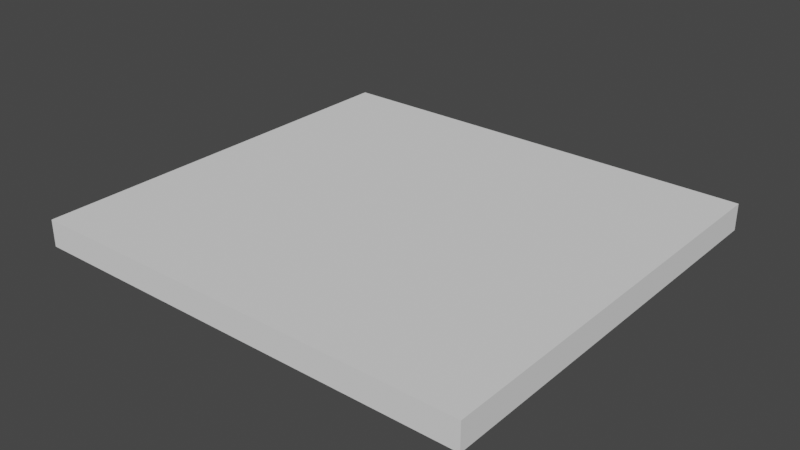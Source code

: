 # Source: Med_Wall_Uneven_Broken.blend  (saved by Blender 2.82.7; exported with 4.5.12 LTS)
import bpy
from mathutils import Matrix  # noqa: F401  (used for matrix-valued properties, if any)

bpy.ops.wm.read_factory_settings(use_empty=True)
scene = bpy.context.scene
scene.name = 'Scene'

# ---- collections
col_collection = bpy.data.collections.new('Collection'); scene.collection.children.link(col_collection)

# ---- world
world_world = bpy.data.worlds.new('World'); scene.world = world_world
world_world.use_nodes = True; world_world.node_tree.nodes.clear()
_N = world_world.node_tree.nodes; _L = world_world.node_tree.links
n0 = _N.new('ShaderNodeOutputWorld'); n0.name = 'World Output'; n0.location = (300, 300)
n1 = _N.new('ShaderNodeBackground'); n1.name = 'Background'; n1.location = (10, 300)
n1.inputs[0].default_value = (0.05088, 0.05088, 0.05088, 1.0)
_L.new(n1.outputs[0], n0.inputs[0])
n0.is_active_output = True
world_world.color = (0.05088, 0.05088, 0.05088)
world_world.use_sun_shadow = False
world_world.sun_shadow_jitter_overblur = 0.0

# ---- meshes
me_med_wall_uneven_left = bpy.data.meshes.new('Med wall Uneven Left')
me_med_wall_uneven_left.from_pydata([(2.215, -2.048, 0.1319), (2.215, -2.048, -0.1319), (2.215, -0.1581, 0.1319), (2.215, -0.09404, -0.1319), (-2.215, -2.048, 0.1319), (-2.215, -2.048, -0.1319), (-2.215, 0.1297, 0.1319), (-2.215, 0.08384, -0.1319), (2.215, -2.048, -2.687e-11), (-2.215, -0.128, -2.687e-11), (2.215, -0.1886, -2.687e-11), (-2.215, -2.048, -2.687e-11), (1.723, -2.048, -0.1319), (1.23, -2.048, -0.1319), (0.7383, -2.048, -0.1319), (0.2461, -2.048, -0.1319), (-0.2461, -2.048, -0.1319), (-0.7383, -2.048, -0.1319), (-1.23, -2.048, -0.1319), (-1.723, -2.048, -0.1319), (1.723, -0.4893, 0.1319), (1.23, -0.1037, 0.1319), (0.7383, -0.3287, 0.1319), (0.2461, -0.3779, 0.1319), (-0.2461, 0.348, 0.1319), (-0.7383, 0.2034, 0.1319), (-1.23, 0.396, 0.1319), (-1.723, 0.252, 0.1319), (-1.723, -0.3588, -0.1319), (-1.23, 0.04389, -0.1319), (-0.7383, 0.5847, -0.1319), (-0.2461, 0.3584, -0.1319), (0.2461, -0.09859, -0.1319), (0.7383, 0.02315, -0.1319), (1.23, 0.08408, -0.1319), (1.723, -0.0648, -0.1319), (-1.723, -2.048, 0.1319), (-1.23, -2.048, 0.1319), (-0.7383, -2.048, 0.1319), (-0.2461, -2.048, 0.1319), (0.2461, -2.048, 0.1319), (0.7383, -2.048, 0.1319), (1.23, -2.048, 0.1319), (1.723, -2.048, 0.1319), (-1.723, 0.002577, -2.687e-11), (-1.23, 0.3501, -2.687e-11), (-0.7383, 0.3456, -2.687e-11), (-0.2461, 0.1675, -2.687e-11), (0.2461, 0.05975, -2.687e-11), (0.7383, 0.4411, -2.687e-11), (1.23, 0.1369, -2.687e-11), (1.723, -0.1702, -2.687e-11)], [], [(36, 27, 6, 4), (44, 9, 6, 27), (9, 11, 4, 6), (12, 35, 3, 1), (8, 10, 2, 0), (1, 3, 10, 8), (7, 5, 11, 9), (28, 7, 9, 44), (3, 35, 51, 10), (35, 34, 50, 51), (34, 33, 49, 50), (33, 32, 48, 49), (32, 31, 47, 48), (31, 30, 46, 47), (30, 29, 45, 46), (29, 28, 44, 45), (5, 7, 28, 19), (19, 28, 29, 18), (18, 29, 30, 17), (17, 30, 31, 16), (16, 31, 32, 15), (15, 32, 33, 14), (14, 33, 34, 13), (13, 34, 35, 12), (10, 51, 20, 2), (51, 50, 21, 20), (50, 49, 22, 21), (49, 48, 23, 22), (48, 47, 24, 23), (47, 46, 25, 24), (46, 45, 26, 25), (45, 44, 27, 26), (0, 2, 20, 43), (43, 20, 21, 42), (42, 21, 22, 41), (41, 22, 23, 40), (40, 23, 24, 39), (39, 24, 25, 38), (38, 25, 26, 37), (37, 26, 27, 36), (8, 0, 43, 42, 41, 40, 39, 38, 37, 36, 4, 11, 5, 19, 18, 17, 16, 15, 14, 13, 12, 1)])
_uv = me_med_wall_uneven_left.uv_layers.new(name='UVMap')
_uv.uv.foreach_set('vector', [0.1111, 0.1599, 0.1111, 0.687, 0.0, 0.6589, 0.0, 0.1599, 0.1111, 0.6298, 0.0, 0.5999, 0.0, 0.6589, 0.1111, 0.687, 0.5999, 0.5, 0.1599, 0.5, 0.1599, 0.5302, 0.6589, 0.5302, 0.8889, 0.1599, 0.8889, 0.6144, 1.0, 0.6077, 1.0, 0.1599, 0.1599, 0.5, 0.586, 0.5, 0.593, 0.5302, 0.1599, 0.5302, 0.1599, 0.4698, 0.6077, 0.4698, 0.586, 0.5, 0.1599, 0.5, 0.6484, 0.4698, 0.1599, 0.4698, 0.1599, 0.5, 0.5999, 0.5, 0.1111, 0.4698, 0.0, 0.4698, 0.0, 0.5, 0.1111, 0.5, 1.0, 0.4698, 0.8889, 0.4698, 0.8889, 0.5, 1.0, 0.5, 0.8889, 0.4698, 0.7778, 0.4698, 0.7778, 0.5, 0.8889, 0.5, 0.7778, 0.6485, 0.6667, 0.6345, 0.6667, 0.7303, 0.7778, 0.6606, 0.6667, 0.6345, 0.5556, 0.6066, 0.5556, 0.6429, 0.6667, 0.7303, 0.5556, 0.4698, 0.4444, 0.4698, 0.4444, 0.5, 0.5556, 0.5, 0.4444, 0.7113, 0.3333, 0.7632, 0.3333, 0.7084, 0.4444, 0.6676, 0.3333, 0.4698, 0.2222, 0.4698, 0.2222, 0.5, 0.3333, 0.5, 0.2222, 0.6393, 0.1111, 0.547, 0.1111, 0.6298, 0.2222, 0.7094, 0.0, 0.1599, 0.0, 0.6484, 0.1111, 0.547, 0.1111, 0.1599, 0.1111, 0.1599, 0.1111, 0.547, 0.2222, 0.6393, 0.2222, 0.1599, 0.2222, 0.1599, 0.2222, 0.6393, 0.3333, 0.7632, 0.3333, 0.1599, 0.3333, 0.1599, 0.3333, 0.7632, 0.4444, 0.7113, 0.4444, 0.1599, 0.4444, 0.1599, 0.4444, 0.7113, 0.5556, 0.6066, 0.5556, 0.1599, 0.5556, 0.1599, 0.5556, 0.6066, 0.6667, 0.6345, 0.6667, 0.1599, 0.6667, 0.1599, 0.6667, 0.6345, 0.7778, 0.6485, 0.7778, 0.1599, 0.7778, 0.1599, 0.7778, 0.6485, 0.8889, 0.6144, 0.8889, 0.1599, 1.0, 0.586, 0.8889, 0.5902, 0.8889, 0.5171, 1.0, 0.593, 0.8889, 0.5902, 0.7778, 0.6606, 0.7778, 0.6054, 0.8889, 0.5171, 0.7778, 0.6606, 0.6667, 0.7303, 0.6667, 0.5539, 0.7778, 0.6054, 0.6667, 0.7303, 0.5556, 0.6429, 0.5556, 0.5426, 0.6667, 0.5539, 0.5556, 0.5, 0.4444, 0.5, 0.4444, 0.5302, 0.5556, 0.5302, 0.4444, 0.5, 0.3333, 0.5, 0.3333, 0.5302, 0.4444, 0.5302, 0.3333, 0.5, 0.2222, 0.5, 0.2222, 0.5302, 0.3333, 0.5302, 0.2222, 0.7094, 0.1111, 0.6298, 0.1111, 0.687, 0.2222, 0.72, 1.0, 0.1599, 1.0, 0.593, 0.8889, 0.5171, 0.8889, 0.1599, 0.8889, 0.1599, 0.8889, 0.5171, 0.7778, 0.6054, 0.7778, 0.1599, 0.7778, 0.1599, 0.7778, 0.6054, 0.6667, 0.5539, 0.6667, 0.1599, 0.6667, 0.1599, 0.6667, 0.5539, 0.5556, 0.5426, 0.5556, 0.1599, 0.5556, 0.1599, 0.5556, 0.5426, 0.4444, 0.709, 0.4444, 0.1599, 0.4444, 0.1599, 0.4444, 0.709, 0.3333, 0.6758, 0.3333, 0.1599, 0.3333, 0.1599, 0.3333, 0.6758, 0.2222, 0.72, 0.2222, 0.1599, 0.2222, 0.1599, 0.2222, 0.72, 0.1111, 0.687, 0.1111, 0.1599, 1.0, 0.5, 1.0, 0.5302, 0.8889, 0.5302, 0.7778, 0.5302, 0.6667, 0.5302, 0.5556, 0.5302, 0.4444, 0.5302, 0.3333, 0.5302, 0.2222, 0.5302, 0.1111, 0.5302, 0.0, 0.5302, 0.0, 0.5, 0.0, 0.4698, 0.1111, 0.4698, 0.2222, 0.4698, 0.3333, 0.4698, 0.4444, 0.4698, 0.5556, 0.4698, 0.6667, 0.4698, 0.7778, 0.4698, 0.8889, 0.4698, 1.0, 0.4698])
me_med_wall_uneven_left.materials.append(None)
me_med_wall_uneven_left.use_remesh_preserve_volume = False
me_med_wall_uneven_left.use_remesh_preserve_attributes = False
me_med_wall_uneven_left.use_mirror_vertex_groups = False
me_med_wall_uneven_left.update()
me_med_wall_uneven_right = bpy.data.meshes.new('Med wall Uneven Right')
me_med_wall_uneven_right.from_pydata([(2.215, 2.05, 0.1319), (2.215, 2.05, -0.1319), (2.215, -0.1581, 0.1319), (2.215, -0.09404, -0.1319), (-2.215, 2.05, 0.1319), (-2.215, 2.05, -0.1319), (-2.215, 0.1297, 0.1319), (-2.215, 0.08384, -0.1319), (2.215, 2.05, -2.687e-11), (-2.215, -0.128, -2.687e-11), (2.215, -0.1886, -2.687e-11), (-2.215, 2.05, -2.687e-11), (1.723, 2.05, -0.1319), (1.23, 2.05, -0.1319), (0.7383, 2.05, -0.1319), (0.2461, 2.05, -0.1319), (-0.2461, 2.05, -0.1319), (-0.7383, 2.05, -0.1319), (-1.23, 2.05, -0.1319), (-1.723, 2.05, -0.1319), (1.723, -0.4893, 0.1319), (1.23, -0.1037, 0.1319), (0.7383, -0.3287, 0.1319), (0.2461, -0.3779, 0.1319), (-0.2461, 0.348, 0.1319), (-0.7383, 0.2034, 0.1319), (-1.23, 0.396, 0.1319), (-1.723, 0.252, 0.1319), (-1.723, -0.3588, -0.1319), (-1.23, 0.04389, -0.1319), (-0.7383, 0.5847, -0.1319), (-0.2461, 0.3584, -0.1319), (0.2461, -0.09859, -0.1319), (0.7383, 0.02315, -0.1319), (1.23, 0.08408, -0.1319), (1.723, -0.0648, -0.1319), (-1.723, 2.05, 0.1319), (-1.23, 2.05, 0.1319), (-0.7383, 2.05, 0.1319), (-0.2461, 2.05, 0.1319), (0.2461, 2.05, 0.1319), (0.7383, 2.05, 0.1319), (1.23, 2.05, 0.1319), (1.723, 2.05, 0.1319), (-1.723, 0.002577, -2.687e-11), (-1.23, 0.3501, -2.687e-11), (-0.7383, 0.3456, -2.687e-11), (-0.2461, 0.1675, -2.687e-11), (0.2461, 0.05975, -2.687e-11), (0.7383, 0.4411, -2.687e-11), (1.23, 0.1369, -2.687e-11), (1.723, -0.1702, -2.687e-11)], [], [(36, 4, 6, 27), (44, 27, 6, 9), (9, 6, 4, 11), (12, 1, 3, 35), (8, 0, 2, 10), (1, 8, 10, 3), (7, 9, 11, 5), (28, 44, 9, 7), (3, 10, 51, 35), (35, 51, 50, 34), (34, 50, 49, 33), (33, 49, 48, 32), (32, 48, 47, 31), (31, 47, 46, 30), (30, 46, 45, 29), (29, 45, 44, 28), (5, 19, 28, 7), (19, 18, 29, 28), (18, 17, 30, 29), (17, 16, 31, 30), (16, 15, 32, 31), (15, 14, 33, 32), (14, 13, 34, 33), (13, 12, 35, 34), (10, 2, 20, 51), (51, 20, 21, 50), (50, 21, 22, 49), (49, 22, 23, 48), (48, 23, 24, 47), (47, 24, 25, 46), (46, 25, 26, 45), (45, 26, 27, 44), (0, 43, 20, 2), (43, 42, 21, 20), (42, 41, 22, 21), (41, 40, 23, 22), (40, 39, 24, 23), (39, 38, 25, 24), (38, 37, 26, 25), (37, 36, 27, 26), (8, 1, 12, 13, 14, 15, 16, 17, 18, 19, 5, 11, 4, 36, 37, 38, 39, 40, 41, 42, 43, 0)])
_uv = me_med_wall_uneven_right.uv_layers.new(name='UVMap')
_uv.uv.foreach_set('vector', [0.1111, 0.8241, 0.0, 0.8241, 0.0, 0.3841, 0.1111, 0.4121, 0.1111, 0.355, 0.1111, 0.4121, 0.0, 0.3841, 0.0, 0.325, 0.325, 0.5, 0.3841, 0.5302, 0.8241, 0.5302, 0.8241, 0.5, 0.8889, 0.8241, 1.0, 0.8241, 1.0, 0.3328, 0.8889, 0.3395, 0.8241, 0.5, 0.8241, 0.5302, 0.3181, 0.5302, 0.3112, 0.5, 0.8241, 0.4698, 0.8241, 0.5, 0.3112, 0.5, 0.3328, 0.4698, 0.3736, 0.4698, 0.325, 0.5, 0.8241, 0.5, 0.8241, 0.4698, 0.1111, 0.4698, 0.1111, 0.5, 0.0, 0.5, 0.0, 0.4698, 1.0, 0.4698, 1.0, 0.5, 0.8889, 0.5, 0.8889, 0.4698, 0.8889, 0.4698, 0.8889, 0.5, 0.7778, 0.5, 0.7778, 0.4698, 0.7778, 0.3736, 0.7778, 0.3857, 0.6667, 0.4554, 0.6667, 0.3597, 0.6667, 0.3597, 0.6667, 0.4554, 0.5556, 0.3681, 0.5556, 0.3318, 0.5556, 0.4698, 0.5556, 0.5, 0.4444, 0.5, 0.4444, 0.4698, 0.4444, 0.4365, 0.4444, 0.3927, 0.3333, 0.4336, 0.3333, 0.4883, 0.3333, 0.4698, 0.3333, 0.5, 0.2222, 0.5, 0.2222, 0.4698, 0.2222, 0.3644, 0.2222, 0.4346, 0.1111, 0.355, 0.1111, 0.2721, 0.0, 0.8241, 0.1111, 0.8241, 0.1111, 0.2721, 0.0, 0.3736, 0.1111, 0.8241, 0.2222, 0.8241, 0.2222, 0.3644, 0.1111, 0.2721, 0.2222, 0.8241, 0.3333, 0.8241, 0.3333, 0.4883, 0.2222, 0.3644, 0.3333, 0.8241, 0.4444, 0.8241, 0.4444, 0.4365, 0.3333, 0.4883, 0.4444, 0.8241, 0.5556, 0.8241, 0.5556, 0.3318, 0.4444, 0.4365, 0.5556, 0.8241, 0.6667, 0.8241, 0.6667, 0.3597, 0.5556, 0.3318, 0.6667, 0.8241, 0.7778, 0.8241, 0.7778, 0.3736, 0.6667, 0.3597, 0.7778, 0.8241, 0.8889, 0.8241, 0.8889, 0.3395, 0.7778, 0.3736, 1.0, 0.3112, 1.0, 0.3181, 0.8889, 0.2423, 0.8889, 0.3154, 0.8889, 0.3154, 0.8889, 0.2423, 0.7778, 0.3306, 0.7778, 0.3857, 0.7778, 0.3857, 0.7778, 0.3306, 0.6667, 0.279, 0.6667, 0.4554, 0.6667, 0.4554, 0.6667, 0.279, 0.5556, 0.2678, 0.5556, 0.3681, 0.5556, 0.5, 0.5556, 0.5302, 0.4444, 0.5302, 0.4444, 0.5, 0.4444, 0.5, 0.4444, 0.5302, 0.3333, 0.5302, 0.3333, 0.5, 0.3333, 0.5, 0.3333, 0.5302, 0.2222, 0.5302, 0.2222, 0.5, 0.2222, 0.4346, 0.2222, 0.4451, 0.1111, 0.4121, 0.1111, 0.355, 1.0, 0.8241, 0.8889, 0.8241, 0.8889, 0.2423, 1.0, 0.3181, 0.8889, 0.8241, 0.7778, 0.8241, 0.7778, 0.3306, 0.8889, 0.2423, 0.7778, 0.8241, 0.6667, 0.8241, 0.6667, 0.279, 0.7778, 0.3306, 0.6667, 0.8241, 0.5556, 0.8241, 0.5556, 0.2678, 0.6667, 0.279, 0.5556, 0.8241, 0.4444, 0.8241, 0.4444, 0.4341, 0.5556, 0.2678, 0.4444, 0.8241, 0.3333, 0.8241, 0.3333, 0.401, 0.4444, 0.4341, 0.3333, 0.8241, 0.2222, 0.8241, 0.2222, 0.4451, 0.3333, 0.401, 0.2222, 0.8241, 0.1111, 0.8241, 0.1111, 0.4121, 0.2222, 0.4451, 1.0, 0.5, 1.0, 0.4698, 0.8889, 0.4698, 0.7778, 0.4698, 0.6667, 0.4698, 0.5556, 0.4698, 0.4444, 0.4698, 0.3333, 0.4698, 0.2222, 0.4698, 0.1111, 0.4698, 0.0, 0.4698, 0.0, 0.5, 0.0, 0.5302, 0.1111, 0.5302, 0.2222, 0.5302, 0.3333, 0.5302, 0.4444, 0.5302, 0.5556, 0.5302, 0.6667, 0.5302, 0.7778, 0.5302, 0.8889, 0.5302, 1.0, 0.5302])
me_med_wall_uneven_right.materials.append(None)
me_med_wall_uneven_right.use_remesh_preserve_volume = False
me_med_wall_uneven_right.use_remesh_preserve_attributes = False
me_med_wall_uneven_right.use_mirror_vertex_groups = False
me_med_wall_uneven_right.update()

# ---- objects
ob_med_wall_uneven_left = bpy.data.objects.new('Med wall Uneven Left', me_med_wall_uneven_left)
ob_med_wall_uneven_right = bpy.data.objects.new('Med wall Uneven Right', me_med_wall_uneven_right)

# ---- transforms, parenting, visibility, modifiers, constraints
ob_med_wall_uneven_left.location = (0.0, 0.0, 0.0)
ob_med_wall_uneven_left.scale = (0.06, -0.06, 0.06)
ob_med_wall_uneven_left.lock_rotations_4d = False
ob_med_wall_uneven_left.empty_display_type = 'ARROWS'
ob_med_wall_uneven_left.lineart.crease_threshold = 0.0
ob_med_wall_uneven_right.location = (0.0, 0.0, 0.0)
ob_med_wall_uneven_right.scale = (0.06, -0.06, 0.06)
ob_med_wall_uneven_right.lock_rotations_4d = False
ob_med_wall_uneven_right.empty_display_type = 'ARROWS'
ob_med_wall_uneven_right.lineart.crease_threshold = 0.0

# ---- collection membership
col_collection.objects.link(ob_med_wall_uneven_left)
col_collection.objects.link(ob_med_wall_uneven_right)

# ---- scene / render settings (as saved in the file)
scene.frame_start = 1; scene.frame_end = 250; scene.frame_set(1)
scene.render.engine = 'BLENDER_EEVEE_NEXT'
scene.cycles.use_denoising = False
scene.cycles.samples = 128
scene.cycles.sampling_pattern = 'TABULATED_SOBOL'
scene.cycles.use_adaptive_sampling = False
scene.cycles.use_light_tree = False
scene.view_settings.view_transform = 'Filmic'
bpy.context.view_layer.update()

# ---- added for rendering (the .blend has no active camera and no usable light): camera, sun
cam_auto = bpy.data.cameras.new('AutoCamera')
cam_auto.lens = 50.0
cam_auto.sensor_width = 36.0
cam_auto.clip_end = 1000.0
ob_auto_camera = bpy.data.objects.new('AutoCamera', cam_auto)
scene.collection.objects.link(ob_auto_camera)
ob_auto_camera.location = (0.335328, -0.402445, 0.268263)
ob_auto_camera.rotation_euler = (1.09748, -7.21219e-08, 0.694738)
scene.camera = ob_auto_camera
light_auto_sun = bpy.data.lights.new('AutoSun', 'SUN')
light_auto_sun.energy = 3.0
light_auto_sun.angle = 0.0523599
ob_auto_sun = bpy.data.objects.new('AutoSun', light_auto_sun)
scene.collection.objects.link(ob_auto_sun)
ob_auto_sun.rotation_euler = (0.872665, 0.174533, 0.523599)
bpy.context.view_layer.update()
